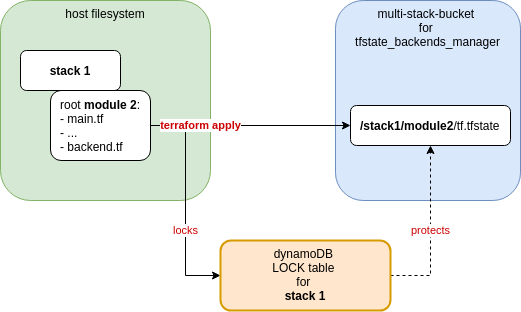

The diagram above was exported from draw.io. Its source (the exported page's mxGraphModel, read from the mxfile embedded in the PNG):
<mxGraphModel dx="1355" dy="760" grid="1" gridSize="10" guides="1" tooltips="1" connect="1" arrows="1" fold="1" page="1" pageScale="1" pageWidth="600" pageHeight="400" math="0" shadow="0">
  <root>
    <mxCell id="iOfJ_8SdNAcmcCUjGmWP-0" />
    <mxCell id="iOfJ_8SdNAcmcCUjGmWP-1" parent="iOfJ_8SdNAcmcCUjGmWP-0" />
    <mxCell id="iOfJ_8SdNAcmcCUjGmWP-2" value="host filesystem" style="rounded=1;whiteSpace=wrap;html=1;horizontal=1;verticalAlign=top;fillColor=#d5e8d4;strokeColor=#82b366;" vertex="1" parent="iOfJ_8SdNAcmcCUjGmWP-1">
      <mxGeometry x="40" y="40" width="210" height="200" as="geometry" />
    </mxCell>
    <mxCell id="iOfJ_8SdNAcmcCUjGmWP-3" value="multi-stack-bucket&amp;nbsp;&lt;br&gt;for&amp;nbsp;&lt;br&gt;&lt;span style=&quot;text-align: left&quot;&gt;tfstate_backends_manager&lt;/span&gt;" style="rounded=1;whiteSpace=wrap;html=1;horizontal=1;verticalAlign=top;fillColor=#dae8fc;strokeColor=#6c8ebf;" vertex="1" parent="iOfJ_8SdNAcmcCUjGmWP-1">
      <mxGeometry x="375" y="40" width="185" height="200" as="geometry" />
    </mxCell>
    <mxCell id="iOfJ_8SdNAcmcCUjGmWP-4" value="&lt;b&gt;/stack1/module2&lt;/b&gt;/tf.tfstate" style="rounded=1;whiteSpace=wrap;html=1;align=left;spacingLeft=8;" vertex="1" parent="iOfJ_8SdNAcmcCUjGmWP-1">
      <mxGeometry x="390" y="145" width="160" height="40" as="geometry" />
    </mxCell>
    <mxCell id="iOfJ_8SdNAcmcCUjGmWP-5" value="&lt;b&gt;stack 1&lt;/b&gt;" style="rounded=1;whiteSpace=wrap;html=1;" vertex="1" parent="iOfJ_8SdNAcmcCUjGmWP-1">
      <mxGeometry x="60" y="90" width="100" height="40" as="geometry" />
    </mxCell>
    <mxCell id="m0BWHiTqz1GqjUL0SqQi-0" value="locks" style="edgeStyle=orthogonalEdgeStyle;rounded=0;orthogonalLoop=1;jettySize=auto;html=1;entryX=0;entryY=0.5;entryDx=0;entryDy=0;labelBackgroundColor=#ffffff;fontColor=#CC0000;" edge="1" parent="iOfJ_8SdNAcmcCUjGmWP-1" source="iOfJ_8SdNAcmcCUjGmWP-6" target="7JtgN1pZzgPNFhGZRtWa-1">
      <mxGeometry x="0.2727" relative="1" as="geometry">
        <mxPoint as="offset" />
      </mxGeometry>
    </mxCell>
    <mxCell id="iOfJ_8SdNAcmcCUjGmWP-6" value="root &lt;b&gt;module 2&lt;/b&gt;:&lt;br&gt;- main.tf&lt;br&gt;- ...&lt;br&gt;- backend.tf" style="rounded=1;whiteSpace=wrap;html=1;align=left;spacingLeft=8;" vertex="1" parent="iOfJ_8SdNAcmcCUjGmWP-1">
      <mxGeometry x="90" y="130" width="100" height="70" as="geometry" />
    </mxCell>
    <mxCell id="m0BWHiTqz1GqjUL0SqQi-1" value="protects" style="edgeStyle=orthogonalEdgeStyle;rounded=0;orthogonalLoop=1;jettySize=auto;html=1;entryX=0.5;entryY=1;entryDx=0;entryDy=0;labelBackgroundColor=#ffffff;fontColor=#CC0000;dashed=1;" edge="1" parent="iOfJ_8SdNAcmcCUjGmWP-1" source="7JtgN1pZzgPNFhGZRtWa-1" target="iOfJ_8SdNAcmcCUjGmWP-4">
      <mxGeometry relative="1" as="geometry">
        <Array as="points">
          <mxPoint x="470" y="315" />
        </Array>
      </mxGeometry>
    </mxCell>
    <mxCell id="7JtgN1pZzgPNFhGZRtWa-1" value="dynamoDB &lt;br&gt;LOCK table &lt;br&gt;for &lt;br&gt;&lt;span style=&quot;text-align: left&quot;&gt;&lt;b&gt;stack 1&lt;/b&gt;&lt;/span&gt;" style="rounded=1;whiteSpace=wrap;html=1;horizontal=1;verticalAlign=top;strokeWidth=2;fillColor=#ffe6cc;strokeColor=#d79b00;" vertex="1" parent="iOfJ_8SdNAcmcCUjGmWP-1">
      <mxGeometry x="260" y="280" width="170" height="70" as="geometry" />
    </mxCell>
    <mxCell id="7JtgN1pZzgPNFhGZRtWa-2" value="&lt;b&gt;terraform apply&lt;/b&gt;" style="edgeStyle=orthogonalEdgeStyle;rounded=0;orthogonalLoop=1;jettySize=auto;html=1;fontColor=#CC0000;" edge="1" parent="iOfJ_8SdNAcmcCUjGmWP-1" source="iOfJ_8SdNAcmcCUjGmWP-6" target="iOfJ_8SdNAcmcCUjGmWP-4">
      <mxGeometry x="-0.5" relative="1" as="geometry">
        <mxPoint as="offset" />
      </mxGeometry>
    </mxCell>
  </root>
</mxGraphModel>